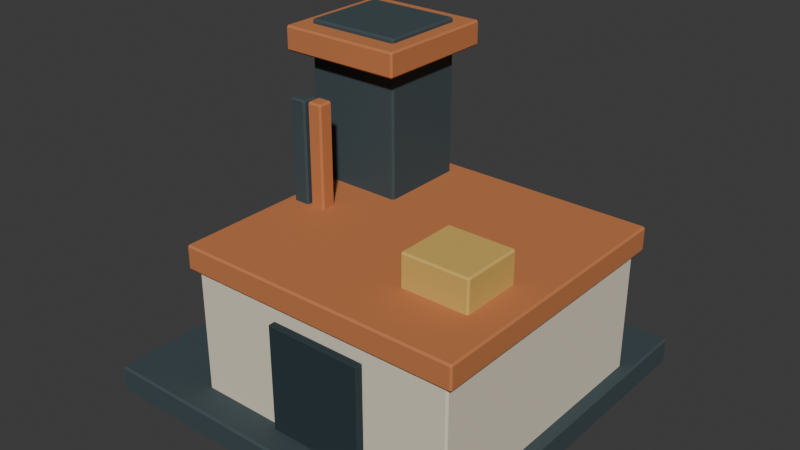# Source: mine.blend  (saved by Blender 4.5.87; exported with 4.5.12 LTS)
import bpy
from mathutils import Matrix  # noqa: F401  (used for matrix-valued properties, if any)

bpy.ops.wm.read_factory_settings(use_empty=True)
scene = bpy.context.scene
scene.name = 'Scene'

# ---- collections
col_collection = bpy.data.collections.new('Collection'); scene.collection.children.link(col_collection)

# ---- materials (node trees are filled in below, after node groups)
mat_world_palette = bpy.data.materials.new('world_palette')

# ---- material node trees
mat_world_palette.use_nodes = True; mat_world_palette.node_tree.nodes.clear()
_N = mat_world_palette.node_tree.nodes; _L = mat_world_palette.node_tree.links
n0 = _N.new('ShaderNodeBsdfPrincipled'); n0.name = 'Principled BSDF'; n0.location = (-200, 100)
n0.inputs[1].default_value = 0.05
n0.inputs[2].default_value = 0.84
n1 = _N.new('ShaderNodeOutputMaterial'); n1.name = 'Material Output'; n1.location = (200, 100)
n2 = _N.new('ShaderNodeVertexColor'); n2.name = 'Color Attribute'; n2.location = (0, 0)
n2.layer_name = 'Color'
_L.new(n0.outputs[0], n1.inputs[0])
_L.new(n2.outputs[0], n0.inputs[0])
n1.is_active_output = True

# ---- world
world_world = bpy.data.worlds.new('World'); scene.world = world_world
world_world.use_nodes = True; world_world.node_tree.nodes.clear()
_N = world_world.node_tree.nodes; _L = world_world.node_tree.links
n0 = _N.new('ShaderNodeOutputWorld'); n0.name = 'World Output'; n0.location = (200, 100)
n1 = _N.new('ShaderNodeBackground'); n1.name = 'Background'; n1.location = (-200, 100)
n1.inputs[0].default_value = (0.05088, 0.05088, 0.05088, 1.0)
_L.new(n1.outputs[0], n0.inputs[0])
n0.is_active_output = True
world_world.color = (0.05088, 0.05088, 0.05088)
world_world.sun_shadow_jitter_overblur = 0.0

# ---- meshes
me_cube = bpy.data.meshes.new('Cube')
me_cube.from_pydata([(-1.902, -1.902, 0.0), (-1.902, -1.92, 0.018), (-1.92, -1.902, 0.018), (-1.902, -1.92, 0.262), (-1.902, -1.902, 0.28), (-1.92, -1.902, 0.262), (-1.902, 1.902, 0.0), (-1.92, 1.902, 0.018), (-1.902, 1.92, 0.018), (-1.902, 1.902, 0.28), (-1.902, 1.92, 0.262), (-1.92, 1.902, 0.262), (1.902, -1.902, 0.0), (1.92, -1.902, 0.018), (1.902, -1.92, 0.018), (1.902, -1.902, 0.28), (1.902, -1.92, 0.262), (1.92, -1.902, 0.262), (1.902, 1.902, 0.0), (1.902, 1.92, 0.018), (1.92, 1.902, 0.018), (1.902, 1.902, 0.28), (1.92, 1.902, 0.262), (1.902, 1.92, 0.262), (-0.982, -1.582, 0.15), (-0.982, -1.6, 0.168), (-1.0, -1.582, 0.168), (-0.982, -1.6, 1.532), (-0.982, -1.582, 1.55), (-1.0, -1.582, 1.532), (-0.982, 1.182, 0.15), (-1.0, 1.182, 0.168), (-0.982, 1.2, 0.168), (-0.982, 1.182, 1.55), (-0.982, 1.2, 1.532), (-1.0, 1.182, 1.532), (1.782, -1.582, 0.15), (1.8, -1.582, 0.168), (1.782, -1.6, 0.168), (1.782, -1.582, 1.55), (1.782, -1.6, 1.532), (1.8, -1.582, 1.532), (1.782, 1.182, 0.15), (1.782, 1.2, 0.168), (1.8, 1.182, 0.168), (1.782, 1.182, 1.55), (1.8, 1.182, 1.532), (1.782, 1.2, 1.532), (-1.057, -1.642, 1.555), (-1.057, -1.66, 1.573), (-1.075, -1.642, 1.573), (-1.057, -1.66, 1.787), (-1.057, -1.642, 1.805), (-1.075, -1.642, 1.787), (-1.057, 1.242, 1.555), (-1.075, 1.242, 1.573), (-1.057, 1.26, 1.573), (-1.057, 1.242, 1.805), (-1.057, 1.26, 1.787), (-1.075, 1.242, 1.787), (1.857, -1.642, 1.555), (1.875, -1.642, 1.573), (1.857, -1.66, 1.573), (1.857, -1.642, 1.805), (1.857, -1.66, 1.787), (1.875, -1.642, 1.787), (1.857, 1.242, 1.555), (1.857, 1.26, 1.573), (1.875, 1.242, 1.573), (1.857, 1.242, 1.805), (1.875, 1.242, 1.787), (1.857, 1.26, 1.787), (-1.232, 0.218, 0.6), (-1.232, 0.2, 0.618), (-1.25, 0.218, 0.618), (-1.232, 0.2, 3.382), (-1.232, 0.218, 3.4), (-1.25, 0.218, 3.382), (-1.232, 1.082, 0.6), (-1.25, 1.082, 0.618), (-1.232, 1.1, 0.618), (-1.232, 1.082, 3.4), (-1.232, 1.1, 3.382), (-1.25, 1.082, 3.382), (-0.268, 0.218, 0.6), (-0.25, 0.218, 0.618), (-0.268, 0.2, 0.618), (-0.268, 0.218, 3.4), (-0.268, 0.2, 3.382), (-0.25, 0.218, 3.382), (-0.268, 1.082, 0.6), (-0.268, 1.1, 0.618), (-0.25, 1.082, 0.618), (-0.268, 1.082, 3.4), (-0.25, 1.082, 3.382), (-0.268, 1.1, 3.382), (-1.382, 0.018, 3.105), (-1.382, 0.0, 3.123), (-1.4, 0.018, 3.123), (-1.382, 0.0, 3.337), (-1.382, 0.018, 3.355), (-1.4, 0.018, 3.337), (-1.382, 1.282, 3.105), (-1.4, 1.282, 3.123), (-1.382, 1.3, 3.123), (-1.382, 1.282, 3.355), (-1.382, 1.3, 3.337), (-1.4, 1.282, 3.337), (-0.118, 0.018, 3.105), (-0.1, 0.018, 3.123), (-0.118, 0.0, 3.123), (-0.118, 0.018, 3.355), (-0.118, 0.0, 3.337), (-0.1, 0.018, 3.337), (-0.118, 1.282, 3.105), (-0.118, 1.3, 3.123), (-0.1, 1.282, 3.123), (-0.118, 1.282, 3.355), (-0.1, 1.282, 3.337), (-0.118, 1.3, 3.337), (-1.107, 0.293, 2.3), (-1.107, 0.275, 2.318), (-1.125, 0.293, 2.318), (-1.107, 0.275, 2.982), (-1.107, 0.293, 3.0), (-1.125, 0.293, 2.982), (-1.107, 1.007, 2.3), (-1.125, 1.007, 2.318), (-1.107, 1.025, 2.318), (-1.107, 1.007, 3.0), (-1.107, 1.025, 2.982), (-1.125, 1.007, 2.982), (-0.393, 0.293, 2.3), (-0.375, 0.293, 2.318), (-0.393, 0.275, 2.318), (-0.393, 0.293, 3.0), (-0.393, 0.275, 2.982), (-0.375, 0.293, 2.982), (-0.393, 1.007, 2.3), (-0.393, 1.025, 2.318), (-0.375, 1.007, 2.318), (-0.393, 1.007, 3.0), (-0.375, 1.007, 2.982), (-0.393, 1.025, 2.982), (-0.04, -1.68, 0.3), (-0.04, -1.69, 0.31), (-0.05, -1.68, 0.31), (-0.04, -1.69, 1.39), (-0.04, -1.68, 1.4), (-0.05, -1.68, 1.39), (-0.04, -1.62, 0.3), (-0.05, -1.62, 0.31), (-0.04, -1.61, 0.31), (-0.04, -1.62, 1.4), (-0.04, -1.61, 1.39), (-0.05, -1.62, 1.39), (0.94, -1.68, 0.3), (0.95, -1.68, 0.31), (0.94, -1.69, 0.31), (0.94, -1.68, 1.4), (0.94, -1.69, 1.39), (0.95, -1.68, 1.39), (0.94, -1.62, 0.3), (0.94, -1.61, 0.31), (0.95, -1.62, 0.31), (0.94, -1.62, 1.4), (0.95, -1.62, 1.39), (0.94, -1.61, 1.39), (0.868, -1.007, 1.76), (0.868, -1.025, 1.778), (0.85, -1.007, 1.778), (0.868, -1.025, 2.122), (0.868, -1.007, 2.14), (0.85, -1.007, 2.122), (0.868, -0.393, 1.76), (0.85, -0.393, 1.778), (0.868, -0.375, 1.778), (0.868, -0.393, 2.14), (0.868, -0.375, 2.122), (0.85, -0.393, 2.122), (1.532, -1.007, 1.76), (1.55, -1.007, 1.778), (1.532, -1.025, 1.778), (1.532, -1.007, 2.14), (1.532, -1.025, 2.122), (1.55, -1.007, 2.122), (1.532, -0.393, 1.76), (1.532, -0.375, 1.778), (1.55, -0.393, 1.778), (1.532, -0.393, 2.14), (1.55, -0.393, 2.122), (1.532, -0.375, 2.122), (-0.972, -0.372, 0.95), (-0.972, -0.39, 0.968), (-0.99, -0.372, 0.968), (-0.972, -0.39, 2.832), (-0.972, -0.372, 2.85), (-0.99, -0.372, 2.832), (-0.972, -0.228, 0.95), (-0.99, -0.228, 0.968), (-0.972, -0.21, 0.968), (-0.972, -0.228, 2.85), (-0.972, -0.21, 2.832), (-0.99, -0.228, 2.832), (-0.828, -0.372, 0.95), (-0.81, -0.372, 0.968), (-0.828, -0.39, 0.968), (-0.828, -0.372, 2.85), (-0.828, -0.39, 2.832), (-0.81, -0.372, 2.832), (-0.828, -0.228, 0.95), (-0.828, -0.21, 0.968), (-0.81, -0.228, 0.968), (-0.828, -0.228, 2.85), (-0.81, -0.228, 2.832), (-0.828, -0.21, 2.832), (-0.762, -0.362, 1.15), (-0.762, -0.38, 1.168), (-0.78, -0.362, 1.168), (-0.762, -0.38, 2.832), (-0.762, -0.362, 2.85), (-0.78, -0.362, 2.832), (-0.762, -0.238, 1.15), (-0.78, -0.238, 1.168), (-0.762, -0.22, 1.168), (-0.762, -0.238, 2.85), (-0.762, -0.22, 2.832), (-0.78, -0.238, 2.832), (-0.638, -0.362, 1.15), (-0.62, -0.362, 1.168), (-0.638, -0.38, 1.168), (-0.638, -0.362, 2.85), (-0.638, -0.38, 2.832), (-0.62, -0.362, 2.832), (-0.638, -0.238, 1.15), (-0.638, -0.22, 1.168), (-0.62, -0.238, 1.168), (-0.638, -0.238, 2.85), (-0.62, -0.238, 2.832), (-0.638, -0.22, 2.832)], [], [(0, 1, 2), (3, 4, 5), (6, 7, 8), (9, 10, 11), (12, 13, 14), (15, 16, 17), (18, 19, 20), (21, 22, 23), (6, 0, 2, 7), (1, 3, 5, 2), (4, 9, 11, 5), (10, 8, 7, 11), (18, 6, 8, 19), (9, 21, 23, 10), (22, 20, 19, 23), (12, 18, 20, 13), (21, 15, 17, 22), (16, 14, 13, 17), (0, 12, 14, 1), (15, 4, 3, 16), (6, 18, 12, 0), (2, 5, 11, 7), (14, 16, 3, 1), (21, 9, 4, 15), (8, 10, 23, 19), (20, 22, 17, 13), (24, 25, 26), (27, 28, 29), (30, 31, 32), (33, 34, 35), (36, 37, 38), (39, 40, 41), (42, 43, 44), (45, 46, 47), (30, 24, 26, 31), (25, 27, 29, 26), (28, 33, 35, 29), (34, 32, 31, 35), (42, 30, 32, 43), (33, 45, 47, 34), (46, 44, 43, 47), (36, 42, 44, 37), (45, 39, 41, 46), (40, 38, 37, 41), (24, 36, 38, 25), (39, 28, 27, 40), (30, 42, 36, 24), (26, 29, 35, 31), (38, 40, 27, 25), (45, 33, 28, 39), (32, 34, 47, 43), (44, 46, 41, 37), (48, 49, 50), (51, 52, 53), (54, 55, 56), (57, 58, 59), (60, 61, 62), (63, 64, 65), (66, 67, 68), (69, 70, 71), (54, 48, 50, 55), (49, 51, 53, 50), (52, 57, 59, 53), (58, 56, 55, 59), (66, 54, 56, 67), (57, 69, 71, 58), (70, 68, 67, 71), (60, 66, 68, 61), (69, 63, 65, 70), (64, 62, 61, 65), (48, 60, 62, 49), (63, 52, 51, 64), (54, 66, 60, 48), (50, 53, 59, 55), (62, 64, 51, 49), (69, 57, 52, 63), (56, 58, 71, 67), (68, 70, 65, 61), (72, 73, 74), (75, 76, 77), (78, 79, 80), (81, 82, 83), (84, 85, 86), (87, 88, 89), (90, 91, 92), (93, 94, 95), (78, 72, 74, 79), (73, 75, 77, 74), (76, 81, 83, 77), (82, 80, 79, 83), (90, 78, 80, 91), (81, 93, 95, 82), (94, 92, 91, 95), (84, 90, 92, 85), (93, 87, 89, 94), (88, 86, 85, 89), (72, 84, 86, 73), (87, 76, 75, 88), (78, 90, 84, 72), (74, 77, 83, 79), (86, 88, 75, 73), (93, 81, 76, 87), (80, 82, 95, 91), (92, 94, 89, 85), (96, 97, 98), (99, 100, 101), (102, 103, 104), (105, 106, 107), (108, 109, 110), (111, 112, 113), (114, 115, 116), (117, 118, 119), (102, 96, 98, 103), (97, 99, 101, 98), (100, 105, 107, 101), (106, 104, 103, 107), (114, 102, 104, 115), (105, 117, 119, 106), (118, 116, 115, 119), (108, 114, 116, 109), (117, 111, 113, 118), (112, 110, 109, 113), (96, 108, 110, 97), (111, 100, 99, 112), (102, 114, 108, 96), (98, 101, 107, 103), (110, 112, 99, 97), (117, 105, 100, 111), (104, 106, 119, 115), (116, 118, 113, 109), (120, 121, 122), (123, 124, 125), (126, 127, 128), (129, 130, 131), (132, 133, 134), (135, 136, 137), (138, 139, 140), (141, 142, 143), (126, 120, 122, 127), (121, 123, 125, 122), (124, 129, 131, 125), (130, 128, 127, 131), (138, 126, 128, 139), (129, 141, 143, 130), (142, 140, 139, 143), (132, 138, 140, 133), (141, 135, 137, 142), (136, 134, 133, 137), (120, 132, 134, 121), (135, 124, 123, 136), (126, 138, 132, 120), (122, 125, 131, 127), (134, 136, 123, 121), (141, 129, 124, 135), (128, 130, 143, 139), (140, 142, 137, 133), (144, 145, 146), (147, 148, 149), (150, 151, 152), (153, 154, 155), (156, 157, 158), (159, 160, 161), (162, 163, 164), (165, 166, 167), (150, 144, 146, 151), (145, 147, 149, 146), (148, 153, 155, 149), (154, 152, 151, 155), (162, 150, 152, 163), (153, 165, 167, 154), (166, 164, 163, 167), (156, 162, 164, 157), (165, 159, 161, 166), (160, 158, 157, 161), (144, 156, 158, 145), (159, 148, 147, 160), (150, 162, 156, 144), (146, 149, 155, 151), (158, 160, 147, 145), (165, 153, 148, 159), (152, 154, 167, 163), (164, 166, 161, 157), (168, 169, 170), (171, 172, 173), (174, 175, 176), (177, 178, 179), (180, 181, 182), (183, 184, 185), (186, 187, 188), (189, 190, 191), (174, 168, 170, 175), (169, 171, 173, 170), (172, 177, 179, 173), (178, 176, 175, 179), (186, 174, 176, 187), (177, 189, 191, 178), (190, 188, 187, 191), (180, 186, 188, 181), (189, 183, 185, 190), (184, 182, 181, 185), (168, 180, 182, 169), (183, 172, 171, 184), (174, 186, 180, 168), (170, 173, 179, 175), (182, 184, 171, 169), (189, 177, 172, 183), (176, 178, 191, 187), (188, 190, 185, 181), (192, 193, 194), (195, 196, 197), (198, 199, 200), (201, 202, 203), (204, 205, 206), (207, 208, 209), (210, 211, 212), (213, 214, 215), (198, 192, 194, 199), (193, 195, 197, 194), (196, 201, 203, 197), (202, 200, 199, 203), (210, 198, 200, 211), (201, 213, 215, 202), (214, 212, 211, 215), (204, 210, 212, 205), (213, 207, 209, 214), (208, 206, 205, 209), (192, 204, 206, 193), (207, 196, 195, 208), (198, 210, 204, 192), (194, 197, 203, 199), (206, 208, 195, 193), (213, 201, 196, 207), (200, 202, 215, 211), (212, 214, 209, 205), (216, 217, 218), (219, 220, 221), (222, 223, 224), (225, 226, 227), (228, 229, 230), (231, 232, 233), (234, 235, 236), (237, 238, 239), (222, 216, 218, 223), (217, 219, 221, 218), (220, 225, 227, 221), (226, 224, 223, 227), (234, 222, 224, 235), (225, 237, 239, 226), (238, 236, 235, 239), (228, 234, 236, 229), (237, 231, 233, 238), (232, 230, 229, 233), (216, 228, 230, 217), (231, 220, 219, 232), (222, 234, 228, 216), (218, 221, 227, 223), (230, 232, 219, 217), (237, 225, 220, 231), (224, 226, 239, 235), (236, 238, 233, 229)])
_uv = me_cube.uv_layers.new(name='UVMap')
_uv.uv.foreach_set('vector', [0.1262, 0.7488, 0.1262, 0.75, 0.125, 0.7488, 0.6089, 0.0, 0.625, 0.001172, 0.6089, 0.001172, 0.1262, 0.5012, 0.125, 0.5012, 0.1262, 0.5, 0.625, 0.25, 0.6089, 0.2512, 0.6089, 0.2488, 0.3738, 0.7488, 0.3911, 0.7488, 0.3894, 0.7511, 0.6262, 0.7488, 0.6089, 0.7512, 0.6089, 0.7488, 0.3738, 0.5012, 0.3894, 0.4989, 0.3911, 0.5012, 0.6262, 0.5012, 0.6089, 0.5012, 0.6089, 0.4988, 0.1262, 0.5012, 0.1262, 0.7488, 0.125, 0.7488, 0.125, 0.5012, 0.3911, 0.0, 0.6089, 0.0, 0.6089, 0.001172, 0.3911, 0.001172, 0.625, 0.001172, 0.625, 0.25, 0.6089, 0.2488, 0.6089, 0.001172, 0.6089, 0.2512, 0.3911, 0.2512, 0.3911, 0.2488, 0.6089, 0.2488, 0.3738, 0.5012, 0.1262, 0.5012, 0.1262, 0.5, 0.3894, 0.4989, 0.625, 0.25, 0.6262, 0.5012, 0.6089, 0.4988, 0.6089, 0.2512, 0.6089, 0.5012, 0.3911, 0.5012, 0.3894, 0.4989, 0.6089, 0.4988, 0.3738, 0.7488, 0.3738, 0.5012, 0.3911, 0.5012, 0.3911, 0.7488, 0.6262, 0.5012, 0.6262, 0.7488, 0.6089, 0.7488, 0.6089, 0.5012, 0.6089, 0.7512, 0.3894, 0.7511, 0.3911, 0.7488, 0.6089, 0.7488, 0.1262, 0.7488, 0.3738, 0.7488, 0.3894, 0.7511, 0.1262, 0.75, 0.6262, 0.7488, 0.625, 0.9988, 0.6089, 0.9988, 0.6089, 0.7512, 0.1262, 0.5012, 0.3738, 0.5012, 0.3738, 0.7488, 0.1262, 0.7488, 0.3911, 0.001172, 0.6089, 0.001172, 0.6089, 0.2488, 0.3911, 0.2488, 0.3894, 0.7511, 0.6089, 0.7512, 0.6089, 0.9988, 0.3911, 0.9988, 0.6262, 0.5012, 0.8738, 0.5012, 0.8738, 0.7488, 0.6262, 0.7488, 0.3911, 0.2512, 0.6089, 0.2512, 0.6089, 0.4988, 0.3894, 0.4989, 0.3911, 0.5012, 0.6089, 0.5012, 0.6089, 0.7488, 0.3911, 0.7488, 0.1266, 0.7484, 0.1266, 0.75, 0.125, 0.7484, 0.6218, 0.0, 0.625, 0.001607, 0.6218, 0.001607, 0.1266, 0.5016, 0.125, 0.5016, 0.1266, 0.5, 0.625, 0.25, 0.6218, 0.2516, 0.6218, 0.2484, 0.3734, 0.7484, 0.3782, 0.7484, 0.3781, 0.7516, 0.6266, 0.7484, 0.6218, 0.7516, 0.6218, 0.7484, 0.3734, 0.5016, 0.3781, 0.4984, 0.3782, 0.5016, 0.6266, 0.5016, 0.6218, 0.5016, 0.6218, 0.4984, 0.1266, 0.5016, 0.1266, 0.7484, 0.125, 0.7484, 0.125, 0.5016, 0.3782, 0.0, 0.6218, 0.0, 0.6218, 0.001607, 0.3782, 0.001607, 0.625, 0.001607, 0.625, 0.25, 0.6218, 0.2484, 0.6218, 0.001607, 0.6218, 0.2516, 0.3782, 0.2516, 0.3782, 0.2484, 0.6218, 0.2484, 0.3734, 0.5016, 0.1266, 0.5016, 0.1266, 0.5, 0.3781, 0.4984, 0.625, 0.25, 0.6266, 0.5016, 0.6218, 0.4984, 0.6218, 0.2516, 0.6218, 0.5016, 0.3782, 0.5016, 0.3781, 0.4984, 0.6218, 0.4984, 0.3734, 0.7484, 0.3734, 0.5016, 0.3782, 0.5016, 0.3782, 0.7484, 0.6266, 0.5016, 0.6266, 0.7484, 0.6218, 0.7484, 0.6218, 0.5016, 0.6218, 0.7516, 0.3781, 0.7516, 0.3782, 0.7484, 0.6218, 0.7484, 0.1266, 0.7484, 0.3734, 0.7484, 0.3781, 0.7516, 0.1266, 0.75, 0.6266, 0.7484, 0.625, 0.9984, 0.6218, 0.9984, 0.6218, 0.7516, 0.1266, 0.5016, 0.3734, 0.5016, 0.3734, 0.7484, 0.1266, 0.7484, 0.3782, 0.001607, 0.6218, 0.001607, 0.6218, 0.2484, 0.3782, 0.2484, 0.3781, 0.7516, 0.6218, 0.7516, 0.6218, 0.9984, 0.3782, 0.9984, 0.6266, 0.5016, 0.8734, 0.5016, 0.8734, 0.7484, 0.6266, 0.7484, 0.3782, 0.2516, 0.6218, 0.2516, 0.6218, 0.4984, 0.3781, 0.4984, 0.3782, 0.5016, 0.6218, 0.5016, 0.6218, 0.7484, 0.3782, 0.7484, 0.1265, 0.7485, 0.1265, 0.75, 0.125, 0.7485, 0.607, 0.0, 0.625, 0.001541, 0.607, 0.001541, 0.1265, 0.5015, 0.125, 0.5015, 0.1265, 0.5, 0.625, 0.25, 0.607, 0.2515, 0.607, 0.2485, 0.3735, 0.7485, 0.393, 0.7485, 0.3909, 0.7514, 0.6265, 0.7485, 0.607, 0.7515, 0.607, 0.7485, 0.3735, 0.5015, 0.3909, 0.4986, 0.393, 0.5015, 0.6265, 0.5015, 0.607, 0.5015, 0.607, 0.4985, 0.1265, 0.5015, 0.1265, 0.7485, 0.125, 0.7485, 0.125, 0.5015, 0.393, 0.0, 0.607, 0.0, 0.607, 0.001541, 0.393, 0.001541, 0.625, 0.001541, 0.625, 0.25, 0.607, 0.2485, 0.607, 0.001541, 0.607, 0.2515, 0.393, 0.2515, 0.393, 0.2485, 0.607, 0.2485, 0.3735, 0.5015, 0.1265, 0.5015, 0.1265, 0.5, 0.3909, 0.4986, 0.625, 0.25, 0.6265, 0.5015, 0.607, 0.4985, 0.607, 0.2515, 0.607, 0.5015, 0.393, 0.5015, 0.3909, 0.4986, 0.607, 0.4985, 0.3735, 0.7485, 0.3735, 0.5015, 0.393, 0.5015, 0.393, 0.7485, 0.6265, 0.5015, 0.6265, 0.7485, 0.607, 0.7485, 0.607, 0.5015, 0.607, 0.7515, 0.3909, 0.7514, 0.393, 0.7485, 0.607, 0.7485, 0.1265, 0.7485, 0.3735, 0.7485, 0.3909, 0.7514, 0.1265, 0.75, 0.6265, 0.7485, 0.625, 0.9985, 0.607, 0.9985, 0.607, 0.7515, 0.1265, 0.5015, 0.3735, 0.5015, 0.3735, 0.7485, 0.1265, 0.7485, 0.393, 0.001541, 0.607, 0.001541, 0.607, 0.2485, 0.393, 0.2485, 0.3909, 0.7514, 0.607, 0.7515, 0.607, 0.9985, 0.393, 0.9985, 0.6265, 0.5015, 0.8735, 0.5015, 0.8735, 0.7485, 0.6265, 0.7485, 0.393, 0.2515, 0.607, 0.2515, 0.607, 0.4985, 0.3909, 0.4986, 0.393, 0.5015, 0.607, 0.5015, 0.607, 0.7485, 0.393, 0.7485, 0.1295, 0.745, 0.1295, 0.75, 0.125, 0.745, 0.6234, 0.0, 0.625, 0.005, 0.6234, 0.005, 0.1295, 0.505, 0.125, 0.505, 0.1295, 0.5, 0.625, 0.25, 0.6234, 0.2545, 0.6234, 0.245, 0.3705, 0.745, 0.3766, 0.745, 0.3766, 0.7545, 0.6294, 0.7453, 0.6234, 0.7545, 0.6234, 0.745, 0.3705, 0.505, 0.3766, 0.4955, 0.3766, 0.505, 0.6294, 0.5047, 0.6234, 0.505, 0.6234, 0.4955, 0.1295, 0.505, 0.1295, 0.745, 0.125, 0.745, 0.125, 0.505, 0.3766, 0.0, 0.6234, 0.0, 0.6234, 0.005, 0.3766, 0.005, 0.625, 0.005, 0.625, 0.25, 0.6234, 0.245, 0.6234, 0.005, 0.6234, 0.2545, 0.3766, 0.2545, 0.3766, 0.245, 0.6234, 0.245, 0.3705, 0.505, 0.1295, 0.505, 0.1295, 0.5, 0.3766, 0.4955, 0.625, 0.25, 0.6294, 0.5047, 0.6234, 0.4955, 0.6234, 0.2545, 0.6234, 0.505, 0.3766, 0.505, 0.3766, 0.4955, 0.6234, 0.4955, 0.3705, 0.745, 0.3705, 0.505, 0.3766, 0.505, 0.3766, 0.745, 0.6294, 0.5047, 0.6294, 0.7453, 0.6234, 0.745, 0.6234, 0.505, 0.6234, 0.7545, 0.3766, 0.7545, 0.3766, 0.745, 0.6234, 0.745, 0.1295, 0.745, 0.3705, 0.745, 0.3766, 0.7545, 0.1295, 0.75, 0.6294, 0.7453, 0.625, 0.9955, 0.6234, 0.9955, 0.6234, 0.7545, 0.1295, 0.505, 0.3705, 0.505, 0.3705, 0.745, 0.1295, 0.745, 0.3766, 0.005, 0.6234, 0.005, 0.6234, 0.245, 0.3766, 0.245, 0.3766, 0.7545, 0.6234, 0.7545, 0.6234, 0.9955, 0.3766, 0.9955, 0.6294, 0.5047, 0.8705, 0.505, 0.8705, 0.745, 0.6294, 0.7453, 0.3766, 0.2545, 0.6234, 0.2545, 0.6234, 0.4955, 0.3766, 0.4955, 0.3766, 0.505, 0.6234, 0.505, 0.6234, 0.745, 0.3766, 0.745, 0.1285, 0.7465, 0.1285, 0.75, 0.125, 0.7465, 0.607, 0.0, 0.625, 0.003462, 0.607, 0.003462, 0.1285, 0.5035, 0.125, 0.5035, 0.1285, 0.5, 0.625, 0.25, 0.607, 0.2535, 0.607, 0.2465, 0.3715, 0.7465, 0.393, 0.7465, 0.3907, 0.7531, 0.6284, 0.7467, 0.607, 0.7535, 0.607, 0.7465, 0.3715, 0.5035, 0.3907, 0.4969, 0.393, 0.5035, 0.6284, 0.5033, 0.607, 0.5035, 0.607, 0.4965, 0.1285, 0.5035, 0.1285, 0.7465, 0.125, 0.7465, 0.125, 0.5035, 0.393, 0.0, 0.607, 0.0, 0.607, 0.003462, 0.393, 0.003462, 0.625, 0.003462, 0.625, 0.25, 0.607, 0.2465, 0.607, 0.003462, 0.607, 0.2535, 0.393, 0.2535, 0.393, 0.2465, 0.607, 0.2465, 0.3715, 0.5035, 0.1285, 0.5035, 0.1285, 0.5, 0.3907, 0.4969, 0.625, 0.25, 0.6284, 0.5033, 0.607, 0.4965, 0.607, 0.2535, 0.607, 0.5035, 0.393, 0.5035, 0.3907, 0.4969, 0.607, 0.4965, 0.3715, 0.7465, 0.3715, 0.5035, 0.393, 0.5035, 0.393, 0.7465, 0.6284, 0.5033, 0.6284, 0.7467, 0.607, 0.7465, 0.607, 0.5035, 0.607, 0.7535, 0.3907, 0.7531, 0.393, 0.7465, 0.607, 0.7465, 0.1285, 0.7465, 0.3715, 0.7465, 0.3907, 0.7531, 0.1285, 0.75, 0.6284, 0.7467, 0.625, 0.9965, 0.607, 0.9965, 0.607, 0.7535, 0.1285, 0.5035, 0.3715, 0.5035, 0.3715, 0.7465, 0.1285, 0.7465, 0.393, 0.003462, 0.607, 0.003462, 0.607, 0.2465, 0.393, 0.2465, 0.3907, 0.7531, 0.607, 0.7535, 0.607, 0.9965, 0.393, 0.9965, 0.6284, 0.5033, 0.8715, 0.5035, 0.8715, 0.7465, 0.6284, 0.7467, 0.393, 0.2535, 0.607, 0.2535, 0.607, 0.4965, 0.3907, 0.4969, 0.393, 0.5035, 0.607, 0.5035, 0.607, 0.7465, 0.393, 0.7465, 0.131, 0.744, 0.131, 0.75, 0.125, 0.744, 0.6186, 0.0, 0.625, 0.006, 0.6186, 0.006, 0.131, 0.506, 0.125, 0.506, 0.131, 0.5, 0.625, 0.25, 0.6186, 0.256, 0.6186, 0.244, 0.369, 0.744, 0.3814, 0.744, 0.381, 0.7558, 0.6308, 0.7444, 0.6186, 0.756, 0.6186, 0.744, 0.369, 0.506, 0.381, 0.4942, 0.3814, 0.506, 0.6308, 0.5056, 0.6186, 0.506, 0.6186, 0.494, 0.131, 0.506, 0.131, 0.744, 0.125, 0.744, 0.125, 0.506, 0.3814, 0.0, 0.6186, 0.0, 0.6186, 0.006, 0.3814, 0.006, 0.625, 0.006, 0.625, 0.25, 0.6186, 0.244, 0.6186, 0.006, 0.6186, 0.256, 0.3814, 0.256, 0.3814, 0.244, 0.6186, 0.244, 0.369, 0.506, 0.131, 0.506, 0.131, 0.5, 0.381, 0.4942, 0.625, 0.25, 0.6308, 0.5056, 0.6186, 0.494, 0.6186, 0.256, 0.6186, 0.506, 0.3814, 0.506, 0.381, 0.4942, 0.6186, 0.494, 0.369, 0.744, 0.369, 0.506, 0.3814, 0.506, 0.3814, 0.744, 0.6308, 0.5056, 0.6308, 0.7444, 0.6186, 0.744, 0.6186, 0.506, 0.6186, 0.756, 0.381, 0.7558, 0.3814, 0.744, 0.6186, 0.744, 0.131, 0.744, 0.369, 0.744, 0.381, 0.7558, 0.131, 0.75, 0.6308, 0.7444, 0.625, 0.994, 0.6186, 0.994, 0.6186, 0.756, 0.131, 0.506, 0.369, 0.506, 0.369, 0.744, 0.131, 0.744, 0.3814, 0.006, 0.6186, 0.006, 0.6186, 0.244, 0.3814, 0.244, 0.381, 0.7558, 0.6186, 0.756, 0.6186, 0.994, 0.3814, 0.994, 0.6308, 0.5056, 0.869, 0.506, 0.869, 0.744, 0.6308, 0.7444, 0.3814, 0.256, 0.6186, 0.256, 0.6186, 0.494, 0.381, 0.4942, 0.3814, 0.506, 0.6186, 0.506, 0.6186, 0.744, 0.3814, 0.744, 0.1275, 0.7188, 0.1275, 0.75, 0.125, 0.7188, 0.6227, 0.9975, 0.625, 0.9975, 0.6227, 1.0, 0.1275, 0.5312, 0.125, 0.5312, 0.1275, 0.5, 0.625, 0.2506, 0.6227, 0.2525, 0.6227, 0.2188, 0.3725, 0.7188, 0.3773, 0.7188, 0.3772, 0.7525, 0.627, 0.7251, 0.6227, 0.7525, 0.6227, 0.7188, 0.3725, 0.5313, 0.3772, 0.4975, 0.3773, 0.5312, 0.627, 0.5249, 0.6227, 0.5312, 0.6227, 0.4975, 0.1275, 0.5312, 0.1275, 0.7188, 0.125, 0.7188, 0.125, 0.5312, 0.3773, 0.0, 0.6227, 0.0, 0.6227, 0.03125, 0.3773, 0.03125, 0.625, 0.03125, 0.625, 0.2506, 0.6227, 0.2188, 0.6227, 0.03125, 0.6227, 0.2525, 0.3773, 0.2525, 0.3773, 0.2188, 0.6227, 0.2188, 0.3725, 0.5313, 0.1275, 0.5312, 0.1275, 0.5, 0.3772, 0.4975, 0.625, 0.2506, 0.627, 0.5249, 0.6227, 0.4975, 0.6227, 0.2525, 0.6227, 0.5312, 0.3773, 0.5312, 0.3772, 0.4975, 0.6227, 0.4975, 0.3725, 0.7188, 0.3725, 0.5313, 0.3773, 0.5312, 0.3773, 0.7188, 0.627, 0.5249, 0.627, 0.7251, 0.6227, 0.7188, 0.6227, 0.5312, 0.6227, 0.7525, 0.3772, 0.7525, 0.3773, 0.7188, 0.6227, 0.7188, 0.1275, 0.7188, 0.3725, 0.7188, 0.3772, 0.7525, 0.1275, 0.75, 0.627, 0.7251, 0.625, 0.9975, 0.6227, 0.9975, 0.6227, 0.7525, 0.1275, 0.5312, 0.3725, 0.5313, 0.3725, 0.7188, 0.1275, 0.7188, 0.3773, 0.03125, 0.6227, 0.03125, 0.6227, 0.2188, 0.3773, 0.2188, 0.3772, 0.7525, 0.6227, 0.7525, 0.6227, 0.9975, 0.3773, 0.9975, 0.627, 0.5249, 0.8725, 0.5313, 0.8725, 0.7187, 0.627, 0.7251, 0.3773, 0.2525, 0.6227, 0.2525, 0.6227, 0.4975, 0.3772, 0.4975, 0.3773, 0.5312, 0.6227, 0.5312, 0.6227, 0.7188, 0.3773, 0.7188, 0.1314, 0.7431, 0.1314, 0.75, 0.125, 0.7431, 0.6132, 0.0, 0.625, 0.006923, 0.6132, 0.006923, 0.1314, 0.5069, 0.125, 0.5069, 0.1314, 0.5, 0.625, 0.25, 0.6132, 0.2564, 0.6132, 0.2431, 0.3686, 0.7431, 0.3868, 0.7431, 0.3856, 0.756, 0.6312, 0.7436, 0.6132, 0.7564, 0.6132, 0.7431, 0.3686, 0.5069, 0.3856, 0.494, 0.3868, 0.5069, 0.6312, 0.5064, 0.6132, 0.5069, 0.6132, 0.4936, 0.1314, 0.5069, 0.1314, 0.7431, 0.125, 0.7431, 0.125, 0.5069, 0.3868, 0.0, 0.6132, 0.0, 0.6132, 0.006923, 0.3868, 0.006923, 0.625, 0.006923, 0.625, 0.25, 0.6132, 0.2431, 0.6132, 0.006923, 0.6132, 0.2564, 0.3868, 0.2564, 0.3868, 0.2431, 0.6132, 0.2431, 0.3686, 0.5069, 0.1314, 0.5069, 0.1314, 0.5, 0.3856, 0.494, 0.625, 0.25, 0.6312, 0.5064, 0.6132, 0.4936, 0.6132, 0.2564, 0.6132, 0.5069, 0.3868, 0.5069, 0.3856, 0.494, 0.6132, 0.4936, 0.3686, 0.7431, 0.3686, 0.5069, 0.3868, 0.5069, 0.3868, 0.7431, 0.6312, 0.5064, 0.6312, 0.7436, 0.6132, 0.7431, 0.6132, 0.5069, 0.6132, 0.7564, 0.3856, 0.756, 0.3868, 0.7431, 0.6132, 0.7431, 0.1314, 0.7431, 0.3686, 0.7431, 0.3856, 0.756, 0.1314, 0.75, 0.6312, 0.7436, 0.625, 0.9936, 0.6132, 0.9936, 0.6132, 0.7564, 0.1314, 0.5069, 0.3686, 0.5069, 0.3686, 0.7431, 0.1314, 0.7431, 0.3868, 0.006923, 0.6132, 0.006923, 0.6132, 0.2431, 0.3868, 0.2431, 0.3856, 0.756, 0.6132, 0.7564, 0.6132, 0.9936, 0.3868, 0.9936, 0.6312, 0.5064, 0.8686, 0.5069, 0.8686, 0.7431, 0.6312, 0.7436, 0.3868, 0.2564, 0.6132, 0.2564, 0.6132, 0.4936, 0.3856, 0.494, 0.3868, 0.5069, 0.6132, 0.5069, 0.6132, 0.7431, 0.3868, 0.7431, 0.15, 0.725, 0.15, 0.75, 0.125, 0.725, 0.6226, 0.0, 0.625, 0.025, 0.6226, 0.025, 0.15, 0.525, 0.125, 0.525, 0.15, 0.5, 0.625, 0.2491, 0.6226, 0.275, 0.6226, 0.225, 0.35, 0.725, 0.3774, 0.725, 0.377, 0.7747, 0.6465, 0.732, 0.6226, 0.775, 0.6226, 0.725, 0.35, 0.525, 0.377, 0.4753, 0.3774, 0.525, 0.6465, 0.518, 0.6226, 0.525, 0.6226, 0.475, 0.15, 0.525, 0.15, 0.725, 0.125, 0.725, 0.125, 0.525, 0.3774, 0.0, 0.6226, 0.0, 0.6226, 0.025, 0.3774, 0.025, 0.625, 0.025, 0.625, 0.2491, 0.6226, 0.225, 0.6226, 0.025, 0.6226, 0.275, 0.3774, 0.275, 0.3774, 0.225, 0.6226, 0.225, 0.35, 0.525, 0.15, 0.525, 0.15, 0.5, 0.377, 0.4753, 0.625, 0.2491, 0.6465, 0.518, 0.6226, 0.475, 0.6226, 0.275, 0.6226, 0.525, 0.3774, 0.525, 0.377, 0.4753, 0.6226, 0.475, 0.35, 0.725, 0.35, 0.525, 0.3774, 0.525, 0.3774, 0.725, 0.6465, 0.518, 0.6465, 0.732, 0.6226, 0.725, 0.6226, 0.525, 0.6226, 0.775, 0.377, 0.7747, 0.3774, 0.725, 0.6226, 0.725, 0.15, 0.725, 0.35, 0.725, 0.377, 0.7747, 0.15, 0.75, 0.6465, 0.732, 0.625, 0.975, 0.6226, 0.975, 0.6226, 0.775, 0.15, 0.525, 0.35, 0.525, 0.35, 0.725, 0.15, 0.725, 0.3774, 0.025, 0.6226, 0.025, 0.6226, 0.225, 0.3774, 0.225, 0.377, 0.7747, 0.6226, 0.775, 0.6226, 0.975, 0.3774, 0.975, 0.6465, 0.518, 0.85, 0.525, 0.85, 0.725, 0.6465, 0.732, 0.3774, 0.275, 0.6226, 0.275, 0.6226, 0.475, 0.377, 0.4753, 0.3774, 0.525, 0.6226, 0.525, 0.6226, 0.725, 0.3774, 0.725, 0.1531, 0.7219, 0.1531, 0.75, 0.125, 0.7219, 0.6224, 0.0, 0.625, 0.02813, 0.6224, 0.02812, 0.1531, 0.5281, 0.125, 0.5281, 0.1531, 0.5, 0.625, 0.2488, 0.6224, 0.2781, 0.6224, 0.2219, 0.3469, 0.7219, 0.3776, 0.7219, 0.3772, 0.7777, 0.6487, 0.7307, 0.6224, 0.7781, 0.6224, 0.7219, 0.3469, 0.5281, 0.3772, 0.4723, 0.3776, 0.5281, 0.6487, 0.5193, 0.6224, 0.5281, 0.6224, 0.4719, 0.1531, 0.5281, 0.1531, 0.7219, 0.125, 0.7219, 0.125, 0.5281, 0.3776, 0.0, 0.6224, 0.0, 0.6224, 0.02812, 0.3776, 0.02812, 0.625, 0.02813, 0.625, 0.2488, 0.6224, 0.2219, 0.6224, 0.02812, 0.6224, 0.2781, 0.3776, 0.2781, 0.3776, 0.2219, 0.6224, 0.2219, 0.3469, 0.5281, 0.1531, 0.5281, 0.1531, 0.5, 0.3772, 0.4723, 0.625, 0.2488, 0.6487, 0.5193, 0.6224, 0.4719, 0.6224, 0.2781, 0.6224, 0.5281, 0.3776, 0.5281, 0.3772, 0.4723, 0.6224, 0.4719, 0.3469, 0.7219, 0.3469, 0.5281, 0.3776, 0.5281, 0.3776, 0.7219, 0.6487, 0.5193, 0.6487, 0.7307, 0.6224, 0.7219, 0.6224, 0.5281, 0.6224, 0.7781, 0.3772, 0.7777, 0.3776, 0.7219, 0.6224, 0.7219, 0.1531, 0.7219, 0.3469, 0.7219, 0.3772, 0.7777, 0.1531, 0.75, 0.6487, 0.7307, 0.625, 0.9719, 0.6224, 0.9719, 0.6224, 0.7781, 0.1531, 0.5281, 0.3469, 0.5281, 0.3469, 0.7219, 0.1531, 0.7219, 0.3776, 0.02812, 0.6224, 0.02812, 0.6224, 0.2219, 0.3776, 0.2219, 0.3772, 0.7777, 0.6224, 0.7781, 0.6224, 0.9719, 0.3776, 0.9719, 0.6487, 0.5193, 0.8469, 0.5281, 0.8469, 0.7219, 0.6487, 0.7307, 0.3776, 0.2781, 0.6224, 0.2781, 0.6224, 0.4719, 0.3772, 0.4723, 0.3776, 0.5281, 0.6224, 0.5281, 0.6224, 0.7219, 0.3776, 0.7219])
_ca = me_cube.color_attributes.new('Color', 'FLOAT_COLOR', 'CORNER')
_ca.data.foreach_set('color', [0.04667, 0.07036, 0.08022, 1.0, 0.04667, 0.07036, 0.08022, 1.0, 0.04667, 0.07036, 0.08022, 1.0, 0.04667, 0.07036, 0.08022, 1.0, 0.04667, 0.07036, 0.08022, 1.0, 0.04667, 0.07036, 0.08022, 1.0, 0.04667, 0.07036, 0.08022, 1.0, 0.04667, 0.07036, 0.08022, 1.0, 0.04667, 0.07036, 0.08022, 1.0, 0.04667, 0.07036, 0.08022, 1.0, 0.04667, 0.07036, 0.08022, 1.0, 0.04667, 0.07036, 0.08022, 1.0, 0.04667, 0.07036, 0.08022, 1.0, 0.04667, 0.07036, 0.08022, 1.0, 0.04667, 0.07036, 0.08022, 1.0, 0.04667, 0.07036, 0.08022, 1.0, 0.04667, 0.07036, 0.08022, 1.0, 0.04667, 0.07036, 0.08022, 1.0, 0.04667, 0.07036, 0.08022, 1.0, 0.04667, 0.07036, 0.08022, 1.0, 0.04667, 0.07036, 0.08022, 1.0, 0.04667, 0.07036, 0.08022, 1.0, 0.04667, 0.07036, 0.08022, 1.0, 0.04667, 0.07036, 0.08022, 1.0, 0.04667, 0.07036, 0.08022, 1.0, 0.04667, 0.07036, 0.08022, 1.0, 0.04667, 0.07036, 0.08022, 1.0, 0.04667, 0.07036, 0.08022, 1.0, 0.04667, 0.07036, 0.08022, 1.0, 0.04667, 0.07036, 0.08022, 1.0, 0.04667, 0.07036, 0.08022, 1.0, 0.04667, 0.07036, 0.08022, 1.0, 0.04667, 0.07036, 0.08022, 1.0, 0.04667, 0.07036, 0.08022, 1.0, 0.04667, 0.07036, 0.08022, 1.0, 0.04667, 0.07036, 0.08022, 1.0, 0.04667, 0.07036, 0.08022, 1.0, 0.04667, 0.07036, 0.08022, 1.0, 0.04667, 0.07036, 0.08022, 1.0, 0.04667, 0.07036, 0.08022, 1.0, 0.04667, 0.07036, 0.08022, 1.0, 0.04667, 0.07036, 0.08022, 1.0, 0.04667, 0.07036, 0.08022, 1.0, 0.04667, 0.07036, 0.08022, 1.0, 0.04667, 0.07036, 0.08022, 1.0, 0.04667, 0.07036, 0.08022, 1.0, 0.04667, 0.07036, 0.08022, 1.0, 0.04667, 0.07036, 0.08022, 1.0, 0.04667, 0.07036, 0.08022, 1.0, 0.04667, 0.07036, 0.08022, 1.0, 0.04667, 0.07036, 0.08022, 1.0, 0.04667, 0.07036, 0.08022, 1.0, 0.04667, 0.07036, 0.08022, 1.0, 0.04667, 0.07036, 0.08022, 1.0, 0.04667, 0.07036, 0.08022, 1.0, 0.04667, 0.07036, 0.08022, 1.0, 0.04667, 0.07036, 0.08022, 1.0, 0.04667, 0.07036, 0.08022, 1.0, 0.04667, 0.07036, 0.08022, 1.0, 0.04667, 0.07036, 0.08022, 1.0, 0.04667, 0.07036, 0.08022, 1.0, 0.04667, 0.07036, 0.08022, 1.0, 0.04667, 0.07036, 0.08022, 1.0, 0.04667, 0.07036, 0.08022, 1.0, 0.04667, 0.07036, 0.08022, 1.0, 0.04667, 0.07036, 0.08022, 1.0, 0.04667, 0.07036, 0.08022, 1.0, 0.04667, 0.07036, 0.08022, 1.0, 0.04667, 0.07036, 0.08022, 1.0, 0.04667, 0.07036, 0.08022, 1.0, 0.04667, 0.07036, 0.08022, 1.0, 0.04667, 0.07036, 0.08022, 1.0, 0.04667, 0.07036, 0.08022, 1.0, 0.04667, 0.07036, 0.08022, 1.0, 0.04667, 0.07036, 0.08022, 1.0, 0.04667, 0.07036, 0.08022, 1.0, 0.04667, 0.07036, 0.08022, 1.0, 0.04667, 0.07036, 0.08022, 1.0, 0.04667, 0.07036, 0.08022, 1.0, 0.04667, 0.07036, 0.08022, 1.0, 0.04667, 0.07036, 0.08022, 1.0, 0.04667, 0.07036, 0.08022, 1.0, 0.04667, 0.07036, 0.08022, 1.0, 0.04667, 0.07036, 0.08022, 1.0, 0.04667, 0.07036, 0.08022, 1.0, 0.04667, 0.07036, 0.08022, 1.0, 0.04667, 0.07036, 0.08022, 1.0, 0.04667, 0.07036, 0.08022, 1.0, 0.04667, 0.07036, 0.08022, 1.0, 0.04667, 0.07036, 0.08022, 1.0, 0.04667, 0.07036, 0.08022, 1.0, 0.04667, 0.07036, 0.08022, 1.0, 0.04667, 0.07036, 0.08022, 1.0, 0.04667, 0.07036, 0.08022, 1.0, 0.04667, 0.07036, 0.08022, 1.0, 0.04667, 0.07036, 0.08022, 1.0, 0.807, 0.7305, 0.5711, 1.0, 0.807, 0.7305, 0.5711, 1.0, 0.807, 0.7305, 0.5711, 1.0, 0.807, 0.7305, 0.5711, 1.0, 0.807, 0.7305, 0.5711, 1.0, 0.807, 0.7305, 0.5711, 1.0, 0.807, 0.7305, 0.5711, 1.0, 0.807, 0.7305, 0.5711, 1.0, 0.807, 0.7305, 0.5711, 1.0, 0.807, 0.7305, 0.5711, 1.0, 0.807, 0.7305, 0.5711, 1.0, 0.807, 0.7305, 0.5711, 1.0, 0.807, 0.7305, 0.5711, 1.0, 0.807, 0.7305, 0.5711, 1.0, 0.807, 0.7305, 0.5711, 1.0, 0.807, 0.7305, 0.5711, 1.0, 0.807, 0.7305, 0.5711, 1.0, 0.807, 0.7305, 0.5711, 1.0, 0.807, 0.7305, 0.5711, 1.0, 0.807, 0.7305, 0.5711, 1.0, 0.807, 0.7305, 0.5711, 1.0, 0.807, 0.7305, 0.5711, 1.0, 0.807, 0.7305, 0.5711, 1.0, 0.807, 0.7305, 0.5711, 1.0, 0.807, 0.7305, 0.5711, 1.0, 0.807, 0.7305, 0.5711, 1.0, 0.807, 0.7305, 0.5711, 1.0, 0.807, 0.7305, 0.5711, 1.0, 0.807, 0.7305, 0.5711, 1.0, 0.807, 0.7305, 0.5711, 1.0, 0.807, 0.7305, 0.5711, 1.0, 0.807, 0.7305, 0.5711, 1.0, 0.807, 0.7305, 0.5711, 1.0, 0.807, 0.7305, 0.5711, 1.0, 0.807, 0.7305, 0.5711, 1.0, 0.807, 0.7305, 0.5711, 1.0, 0.807, 0.7305, 0.5711, 1.0, 0.807, 0.7305, 0.5711, 1.0, 0.807, 0.7305, 0.5711, 1.0, 0.807, 0.7305, 0.5711, 1.0, 0.807, 0.7305, 0.5711, 1.0, 0.807, 0.7305, 0.5711, 1.0, 0.807, 0.7305, 0.5711, 1.0, 0.807, 0.7305, 0.5711, 1.0, 0.807, 0.7305, 0.5711, 1.0, 0.807, 0.7305, 0.5711, 1.0, 0.807, 0.7305, 0.5711, 1.0, 0.807, 0.7305, 0.5711, 1.0, 0.807, 0.7305, 0.5711, 1.0, 0.807, 0.7305, 0.5711, 1.0, 0.807, 0.7305, 0.5711, 1.0, 0.807, 0.7305, 0.5711, 1.0, 0.807, 0.7305, 0.5711, 1.0, 0.807, 0.7305, 0.5711, 1.0, 0.807, 0.7305, 0.5711, 1.0, 0.807, 0.7305, 0.5711, 1.0, 0.807, 0.7305, 0.5711, 1.0, 0.807, 0.7305, 0.5711, 1.0, 0.807, 0.7305, 0.5711, 1.0, 0.807, 0.7305, 0.5711, 1.0, 0.807, 0.7305, 0.5711, 1.0, 0.807, 0.7305, 0.5711, 1.0, 0.807, 0.7305, 0.5711, 1.0, 0.807, 0.7305, 0.5711, 1.0, 0.807, 0.7305, 0.5711, 1.0, 0.807, 0.7305, 0.5711, 1.0, 0.807, 0.7305, 0.5711, 1.0, 0.807, 0.7305, 0.5711, 1.0, 0.807, 0.7305, 0.5711, 1.0, 0.807, 0.7305, 0.5711, 1.0, 0.807, 0.7305, 0.5711, 1.0, 0.807, 0.7305, 0.5711, 1.0, 0.807, 0.7305, 0.5711, 1.0, 0.807, 0.7305, 0.5711, 1.0, 0.807, 0.7305, 0.5711, 1.0, 0.807, 0.7305, 0.5711, 1.0, 0.807, 0.7305, 0.5711, 1.0, 0.807, 0.7305, 0.5711, 1.0, 0.807, 0.7305, 0.5711, 1.0, 0.807, 0.7305, 0.5711, 1.0, 0.807, 0.7305, 0.5711, 1.0, 0.807, 0.7305, 0.5711, 1.0, 0.807, 0.7305, 0.5711, 1.0, 0.807, 0.7305, 0.5711, 1.0, 0.807, 0.7305, 0.5711, 1.0, 0.807, 0.7305, 0.5711, 1.0, 0.807, 0.7305, 0.5711, 1.0, 0.807, 0.7305, 0.5711, 1.0, 0.807, 0.7305, 0.5711, 1.0, 0.807, 0.7305, 0.5711, 1.0, 0.807, 0.7305, 0.5711, 1.0, 0.807, 0.7305, 0.5711, 1.0, 0.807, 0.7305, 0.5711, 1.0, 0.807, 0.7305, 0.5711, 1.0, 0.807, 0.7305, 0.5711, 1.0, 0.807, 0.7305, 0.5711, 1.0, 0.5711, 0.1981, 0.06848, 1.0, 0.5711, 0.1981, 0.06848, 1.0, 0.5711, 0.1981, 0.06848, 1.0, 0.5711, 0.1981, 0.06848, 1.0, 0.5711, 0.1981, 0.06848, 1.0, 0.5711, 0.1981, 0.06848, 1.0, 0.5711, 0.1981, 0.06848, 1.0, 0.5711, 0.1981, 0.06848, 1.0, 0.5711, 0.1981, 0.06848, 1.0, 0.5711, 0.1981, 0.06848, 1.0, 0.5711, 0.1981, 0.06848, 1.0, 0.5711, 0.1981, 0.06848, 1.0, 0.5711, 0.1981, 0.06848, 1.0, 0.5711, 0.1981, 0.06848, 1.0, 0.5711, 0.1981, 0.06848, 1.0, 0.5711, 0.1981, 0.06848, 1.0, 0.5711, 0.1981, 0.06848, 1.0, 0.5711, 0.1981, 0.06848, 1.0, 0.5711, 0.1981, 0.06848, 1.0, 0.5711, 0.1981, 0.06848, 1.0, 0.5711, 0.1981, 0.06848, 1.0, 0.5711, 0.1981, 0.06848, 1.0, 0.5711, 0.1981, 0.06848, 1.0, 0.5711, 0.1981, 0.06848, 1.0, 0.5711, 0.1981, 0.06848, 1.0, 0.5711, 0.1981, 0.06848, 1.0, 0.5711, 0.1981, 0.06848, 1.0, 0.5711, 0.1981, 0.06848, 1.0, 0.5711, 0.1981, 0.06848, 1.0, 0.5711, 0.1981, 0.06848, 1.0, 0.5711, 0.1981, 0.06848, 1.0, 0.5711, 0.1981, 0.06848, 1.0, 0.5711, 0.1981, 0.06848, 1.0, 0.5711, 0.1981, 0.06848, 1.0, 0.5711, 0.1981, 0.06848, 1.0, 0.5711, 0.1981, 0.06848, 1.0, 0.5711, 0.1981, 0.06848, 1.0, 0.5711, 0.1981, 0.06848, 1.0, 0.5711, 0.1981, 0.06848, 1.0, 0.5711, 0.1981, 0.06848, 1.0, 0.5711, 0.1981, 0.06848, 1.0, 0.5711, 0.1981, 0.06848, 1.0, 0.5711, 0.1981, 0.06848, 1.0, 0.5711, 0.1981, 0.06848, 1.0, 0.5711, 0.1981, 0.06848, 1.0, 0.5711, 0.1981, 0.06848, 1.0, 0.5711, 0.1981, 0.06848, 1.0, 0.5711, 0.1981, 0.06848, 1.0, 0.5711, 0.1981, 0.06848, 1.0, 0.5711, 0.1981, 0.06848, 1.0, 0.5711, 0.1981, 0.06848, 1.0, 0.5711, 0.1981, 0.06848, 1.0, 0.5711, 0.1981, 0.06848, 1.0, 0.5711, 0.1981, 0.06848, 1.0, 0.5711, 0.1981, 0.06848, 1.0, 0.5711, 0.1981, 0.06848, 1.0, 0.5711, 0.1981, 0.06848, 1.0, 0.5711, 0.1981, 0.06848, 1.0, 0.5711, 0.1981, 0.06848, 1.0, 0.5711, 0.1981, 0.06848, 1.0, 0.5711, 0.1981, 0.06848, 1.0, 0.5711, 0.1981, 0.06848, 1.0, 0.5711, 0.1981, 0.06848, 1.0, 0.5711, 0.1981, 0.06848, 1.0, 0.5711, 0.1981, 0.06848, 1.0, 0.5711, 0.1981, 0.06848, 1.0, 0.5711, 0.1981, 0.06848, 1.0, 0.5711, 0.1981, 0.06848, 1.0, 0.5711, 0.1981, 0.06848, 1.0, 0.5711, 0.1981, 0.06848, 1.0, 0.5711, 0.1981, 0.06848, 1.0, 0.5711, 0.1981, 0.06848, 1.0, 0.5711, 0.1981, 0.06848, 1.0, 0.5711, 0.1981, 0.06848, 1.0, 0.5711, 0.1981, 0.06848, 1.0, 0.5711, 0.1981, 0.06848, 1.0, 0.5711, 0.1981, 0.06848, 1.0, 0.5711, 0.1981, 0.06848, 1.0, 0.5711, 0.1981, 0.06848, 1.0, 0.5711, 0.1981, 0.06848, 1.0, 0.5711, 0.1981, 0.06848, 1.0, 0.5711, 0.1981, 0.06848, 1.0, 0.5711, 0.1981, 0.06848, 1.0, 0.5711, 0.1981, 0.06848, 1.0, 0.5711, 0.1981, 0.06848, 1.0, 0.5711, 0.1981, 0.06848, 1.0, 0.5711, 0.1981, 0.06848, 1.0, 0.5711, 0.1981, 0.06848, 1.0, 0.5711, 0.1981, 0.06848, 1.0, 0.5711, 0.1981, 0.06848, 1.0, 0.5711, 0.1981, 0.06848, 1.0, 0.5711, 0.1981, 0.06848, 1.0, 0.5711, 0.1981, 0.06848, 1.0, 0.5711, 0.1981, 0.06848, 1.0, 0.5711, 0.1981, 0.06848, 1.0, 0.5711, 0.1981, 0.06848, 1.0, 0.04667, 0.07036, 0.08022, 1.0, 0.04667, 0.07036, 0.08022, 1.0, 0.04667, 0.07036, 0.08022, 1.0, 0.04667, 0.07036, 0.08022, 1.0, 0.04667, 0.07036, 0.08022, 1.0, 0.04667, 0.07036, 0.08022, 1.0, 0.04667, 0.07036, 0.08022, 1.0, 0.04667, 0.07036, 0.08022, 1.0, 0.04667, 0.07036, 0.08022, 1.0, 0.04667, 0.07036, 0.08022, 1.0, 0.04667, 0.07036, 0.08022, 1.0, 0.04667, 0.07036, 0.08022, 1.0, 0.04667, 0.07036, 0.08022, 1.0, 0.04667, 0.07036, 0.08022, 1.0, 0.04667, 0.07036, 0.08022, 1.0, 0.04667, 0.07036, 0.08022, 1.0, 0.04667, 0.07036, 0.08022, 1.0, 0.04667, 0.07036, 0.08022, 1.0, 0.04667, 0.07036, 0.08022, 1.0, 0.04667, 0.07036, 0.08022, 1.0, 0.04667, 0.07036, 0.08022, 1.0, 0.04667, 0.07036, 0.08022, 1.0, 0.04667, 0.07036, 0.08022, 1.0, 0.04667, 0.07036, 0.08022, 1.0, 0.04667, 0.07036, 0.08022, 1.0, 0.04667, 0.07036, 0.08022, 1.0, 0.04667, 0.07036, 0.08022, 1.0, 0.04667, 0.07036, 0.08022, 1.0, 0.04667, 0.07036, 0.08022, 1.0, 0.04667, 0.07036, 0.08022, 1.0, 0.04667, 0.07036, 0.08022, 1.0, 0.04667, 0.07036, 0.08022, 1.0, 0.04667, 0.07036, 0.08022, 1.0, 0.04667, 0.07036, 0.08022, 1.0, 0.04667, 0.07036, 0.08022, 1.0, 0.04667, 0.07036, 0.08022, 1.0, 0.04667, 0.07036, 0.08022, 1.0, 0.04667, 0.07036, 0.08022, 1.0, 0.04667, 0.07036, 0.08022, 1.0, 0.04667, 0.07036, 0.08022, 1.0, 0.04667, 0.07036, 0.08022, 1.0, 0.04667, 0.07036, 0.08022, 1.0, 0.04667, 0.07036, 0.08022, 1.0, 0.04667, 0.07036, 0.08022, 1.0, 0.04667, 0.07036, 0.08022, 1.0, 0.04667, 0.07036, 0.08022, 1.0, 0.04667, 0.07036, 0.08022, 1.0, 0.04667, 0.07036, 0.08022, 1.0, 0.04667, 0.07036, 0.08022, 1.0, 0.04667, 0.07036, 0.08022, 1.0, 0.04667, 0.07036, 0.08022, 1.0, 0.04667, 0.07036, 0.08022, 1.0, 0.04667, 0.07036, 0.08022, 1.0, 0.04667, 0.07036, 0.08022, 1.0, 0.04667, 0.07036, 0.08022, 1.0, 0.04667, 0.07036, 0.08022, 1.0, 0.04667, 0.07036, 0.08022, 1.0, 0.04667, 0.07036, 0.08022, 1.0, 0.04667, 0.07036, 0.08022, 1.0, 0.04667, 0.07036, 0.08022, 1.0, 0.04667, 0.07036, 0.08022, 1.0, 0.04667, 0.07036, 0.08022, 1.0, 0.04667, 0.07036, 0.08022, 1.0, 0.04667, 0.07036, 0.08022, 1.0, 0.04667, 0.07036, 0.08022, 1.0, 0.04667, 0.07036, 0.08022, 1.0, 0.04667, 0.07036, 0.08022, 1.0, 0.04667, 0.07036, 0.08022, 1.0, 0.04667, 0.07036, 0.08022, 1.0, 0.04667, 0.07036, 0.08022, 1.0, 0.04667, 0.07036, 0.08022, 1.0, 0.04667, 0.07036, 0.08022, 1.0, 0.04667, 0.07036, 0.08022, 1.0, 0.04667, 0.07036, 0.08022, 1.0, 0.04667, 0.07036, 0.08022, 1.0, 0.04667, 0.07036, 0.08022, 1.0, 0.04667, 0.07036, 0.08022, 1.0, 0.04667, 0.07036, 0.08022, 1.0, 0.04667, 0.07036, 0.08022, 1.0, 0.04667, 0.07036, 0.08022, 1.0, 0.04667, 0.07036, 0.08022, 1.0, 0.04667, 0.07036, 0.08022, 1.0, 0.04667, 0.07036, 0.08022, 1.0, 0.04667, 0.07036, 0.08022, 1.0, 0.04667, 0.07036, 0.08022, 1.0, 0.04667, 0.07036, 0.08022, 1.0, 0.04667, 0.07036, 0.08022, 1.0, 0.04667, 0.07036, 0.08022, 1.0, 0.04667, 0.07036, 0.08022, 1.0, 0.04667, 0.07036, 0.08022, 1.0, 0.04667, 0.07036, 0.08022, 1.0, 0.04667, 0.07036, 0.08022, 1.0, 0.04667, 0.07036, 0.08022, 1.0, 0.04667, 0.07036, 0.08022, 1.0, 0.04667, 0.07036, 0.08022, 1.0, 0.04667, 0.07036, 0.08022, 1.0, 0.5711, 0.1981, 0.06848, 1.0, 0.5711, 0.1981, 0.06848, 1.0, 0.5711, 0.1981, 0.06848, 1.0, 0.5711, 0.1981, 0.06848, 1.0, 0.5711, 0.1981, 0.06848, 1.0, 0.5711, 0.1981, 0.06848, 1.0, 0.5711, 0.1981, 0.06848, 1.0, 0.5711, 0.1981, 0.06848, 1.0, 0.5711, 0.1981, 0.06848, 1.0, 0.5711, 0.1981, 0.06848, 1.0, 0.5711, 0.1981, 0.06848, 1.0, 0.5711, 0.1981, 0.06848, 1.0, 0.5711, 0.1981, 0.06848, 1.0, 0.5711, 0.1981, 0.06848, 1.0, 0.5711, 0.1981, 0.06848, 1.0, 0.5711, 0.1981, 0.06848, 1.0, 0.5711, 0.1981, 0.06848, 1.0, 0.5711, 0.1981, 0.06848, 1.0, 0.5711, 0.1981, 0.06848, 1.0, 0.5711, 0.1981, 0.06848, 1.0, 0.5711, 0.1981, 0.06848, 1.0, 0.5711, 0.1981, 0.06848, 1.0, 0.5711, 0.1981, 0.06848, 1.0, 0.5711, 0.1981, 0.06848, 1.0, 0.5711, 0.1981, 0.06848, 1.0, 0.5711, 0.1981, 0.06848, 1.0, 0.5711, 0.1981, 0.06848, 1.0, 0.5711, 0.1981, 0.06848, 1.0, 0.5711, 0.1981, 0.06848, 1.0, 0.5711, 0.1981, 0.06848, 1.0, 0.5711, 0.1981, 0.06848, 1.0, 0.5711, 0.1981, 0.06848, 1.0, 0.5711, 0.1981, 0.06848, 1.0, 0.5711, 0.1981, 0.06848, 1.0, 0.5711, 0.1981, 0.06848, 1.0, 0.5711, 0.1981, 0.06848, 1.0, 0.5711, 0.1981, 0.06848, 1.0, 0.5711, 0.1981, 0.06848, 1.0, 0.5711, 0.1981, 0.06848, 1.0, 0.5711, 0.1981, 0.06848, 1.0, 0.5711, 0.1981, 0.06848, 1.0, 0.5711, 0.1981, 0.06848, 1.0, 0.5711, 0.1981, 0.06848, 1.0, 0.5711, 0.1981, 0.06848, 1.0, 0.5711, 0.1981, 0.06848, 1.0, 0.5711, 0.1981, 0.06848, 1.0, 0.5711, 0.1981, 0.06848, 1.0, 0.5711, 0.1981, 0.06848, 1.0, 0.5711, 0.1981, 0.06848, 1.0, 0.5711, 0.1981, 0.06848, 1.0, 0.5711, 0.1981, 0.06848, 1.0, 0.5711, 0.1981, 0.06848, 1.0, 0.5711, 0.1981, 0.06848, 1.0, 0.5711, 0.1981, 0.06848, 1.0, 0.5711, 0.1981, 0.06848, 1.0, 0.5711, 0.1981, 0.06848, 1.0, 0.5711, 0.1981, 0.06848, 1.0, 0.5711, 0.1981, 0.06848, 1.0, 0.5711, 0.1981, 0.06848, 1.0, 0.5711, 0.1981, 0.06848, 1.0, 0.5711, 0.1981, 0.06848, 1.0, 0.5711, 0.1981, 0.06848, 1.0, 0.5711, 0.1981, 0.06848, 1.0, 0.5711, 0.1981, 0.06848, 1.0, 0.5711, 0.1981, 0.06848, 1.0, 0.5711, 0.1981, 0.06848, 1.0, 0.5711, 0.1981, 0.06848, 1.0, 0.5711, 0.1981, 0.06848, 1.0, 0.5711, 0.1981, 0.06848, 1.0, 0.5711, 0.1981, 0.06848, 1.0, 0.5711, 0.1981, 0.06848, 1.0, 0.5711, 0.1981, 0.06848, 1.0, 0.5711, 0.1981, 0.06848, 1.0, 0.5711, 0.1981, 0.06848, 1.0, 0.5711, 0.1981, 0.06848, 1.0, 0.5711, 0.1981, 0.06848, 1.0, 0.5711, 0.1981, 0.06848, 1.0, 0.5711, 0.1981, 0.06848, 1.0, 0.5711, 0.1981, 0.06848, 1.0, 0.5711, 0.1981, 0.06848, 1.0, 0.5711, 0.1981, 0.06848, 1.0, 0.5711, 0.1981, 0.06848, 1.0, 0.5711, 0.1981, 0.06848, 1.0, 0.5711, 0.1981, 0.06848, 1.0, 0.5711, 0.1981, 0.06848, 1.0, 0.5711, 0.1981, 0.06848, 1.0, 0.5711, 0.1981, 0.06848, 1.0, 0.5711, 0.1981, 0.06848, 1.0, 0.5711, 0.1981, 0.06848, 1.0, 0.5711, 0.1981, 0.06848, 1.0, 0.5711, 0.1981, 0.06848, 1.0, 0.5711, 0.1981, 0.06848, 1.0, 0.5711, 0.1981, 0.06848, 1.0, 0.5711, 0.1981, 0.06848, 1.0, 0.5711, 0.1981, 0.06848, 1.0, 0.5711, 0.1981, 0.06848, 1.0, 0.5711, 0.1981, 0.06848, 1.0, 0.5711, 0.1981, 0.06848, 1.0, 0.5711, 0.1981, 0.06848, 1.0, 0.5711, 0.1981, 0.06848, 1.0, 0.5711, 0.1981, 0.06848, 1.0, 0.5711, 0.1981, 0.06848, 1.0, 0.5711, 0.1981, 0.06848, 1.0, 0.5711, 0.1981, 0.06848, 1.0, 0.5711, 0.1981, 0.06848, 1.0, 0.5711, 0.1981, 0.06848, 1.0, 0.5711, 0.1981, 0.06848, 1.0, 0.5711, 0.1981, 0.06848, 1.0, 0.5711, 0.1981, 0.06848, 1.0, 0.5711, 0.1981, 0.06848, 1.0, 0.5711, 0.1981, 0.06848, 1.0, 0.5711, 0.1981, 0.06848, 1.0, 0.5711, 0.1981, 0.06848, 1.0, 0.5711, 0.1981, 0.06848, 1.0, 0.5711, 0.1981, 0.06848, 1.0, 0.5711, 0.1981, 0.06848, 1.0, 0.5711, 0.1981, 0.06848, 1.0, 0.5711, 0.1981, 0.06848, 1.0, 0.5711, 0.1981, 0.06848, 1.0, 0.5711, 0.1981, 0.06848, 1.0, 0.5711, 0.1981, 0.06848, 1.0, 0.5711, 0.1981, 0.06848, 1.0, 0.5711, 0.1981, 0.06848, 1.0, 0.5711, 0.1981, 0.06848, 1.0, 0.5711, 0.1981, 0.06848, 1.0, 0.5711, 0.1981, 0.06848, 1.0, 0.5711, 0.1981, 0.06848, 1.0, 0.5711, 0.1981, 0.06848, 1.0, 0.5711, 0.1981, 0.06848, 1.0, 0.5711, 0.1981, 0.06848, 1.0, 0.5711, 0.1981, 0.06848, 1.0, 0.5711, 0.1981, 0.06848, 1.0, 0.5711, 0.1981, 0.06848, 1.0, 0.5711, 0.1981, 0.06848, 1.0, 0.5711, 0.1981, 0.06848, 1.0, 0.5711, 0.1981, 0.06848, 1.0, 0.5711, 0.1981, 0.06848, 1.0, 0.5711, 0.1981, 0.06848, 1.0, 0.5711, 0.1981, 0.06848, 1.0, 0.5711, 0.1981, 0.06848, 1.0, 0.5711, 0.1981, 0.06848, 1.0, 0.5711, 0.1981, 0.06848, 1.0, 0.5711, 0.1981, 0.06848, 1.0, 0.5711, 0.1981, 0.06848, 1.0, 0.5711, 0.1981, 0.06848, 1.0, 0.5711, 0.1981, 0.06848, 1.0, 0.5711, 0.1981, 0.06848, 1.0, 0.5711, 0.1981, 0.06848, 1.0, 0.5711, 0.1981, 0.06848, 1.0, 0.5711, 0.1981, 0.06848, 1.0, 0.5711, 0.1981, 0.06848, 1.0, 0.5711, 0.1981, 0.06848, 1.0, 0.5711, 0.1981, 0.06848, 1.0, 0.5711, 0.1981, 0.06848, 1.0, 0.5711, 0.1981, 0.06848, 1.0, 0.5711, 0.1981, 0.06848, 1.0, 0.5711, 0.1981, 0.06848, 1.0, 0.5711, 0.1981, 0.06848, 1.0, 0.5711, 0.1981, 0.06848, 1.0, 0.5711, 0.1981, 0.06848, 1.0, 0.5711, 0.1981, 0.06848, 1.0, 0.5711, 0.1981, 0.06848, 1.0, 0.5711, 0.1981, 0.06848, 1.0, 0.5711, 0.1981, 0.06848, 1.0, 0.5711, 0.1981, 0.06848, 1.0, 0.5711, 0.1981, 0.06848, 1.0, 0.5711, 0.1981, 0.06848, 1.0, 0.5711, 0.1981, 0.06848, 1.0, 0.5711, 0.1981, 0.06848, 1.0, 0.5711, 0.1981, 0.06848, 1.0, 0.5711, 0.1981, 0.06848, 1.0, 0.5711, 0.1981, 0.06848, 1.0, 0.5711, 0.1981, 0.06848, 1.0, 0.5711, 0.1981, 0.06848, 1.0, 0.5711, 0.1981, 0.06848, 1.0, 0.5711, 0.1981, 0.06848, 1.0, 0.5711, 0.1981, 0.06848, 1.0, 0.5711, 0.1981, 0.06848, 1.0, 0.5711, 0.1981, 0.06848, 1.0, 0.5711, 0.1981, 0.06848, 1.0, 0.5711, 0.1981, 0.06848, 1.0, 0.5711, 0.1981, 0.06848, 1.0, 0.5711, 0.1981, 0.06848, 1.0, 0.5711, 0.1981, 0.06848, 1.0, 0.5711, 0.1981, 0.06848, 1.0, 0.5711, 0.1981, 0.06848, 1.0, 0.5711, 0.1981, 0.06848, 1.0, 0.5711, 0.1981, 0.06848, 1.0, 0.5711, 0.1981, 0.06848, 1.0, 0.5711, 0.1981, 0.06848, 1.0, 0.5711, 0.1981, 0.06848, 1.0, 0.5711, 0.1981, 0.06848, 1.0, 0.0185, 0.03689, 0.04519, 1.0, 0.0185, 0.03689, 0.04519, 1.0, 0.0185, 0.03689, 0.04519, 1.0, 0.0185, 0.03689, 0.04519, 1.0, 0.0185, 0.03689, 0.04519, 1.0, 0.0185, 0.03689, 0.04519, 1.0, 0.0185, 0.03689, 0.04519, 1.0, 0.0185, 0.03689, 0.04519, 1.0, 0.0185, 0.03689, 0.04519, 1.0, 0.0185, 0.03689, 0.04519, 1.0, 0.0185, 0.03689, 0.04519, 1.0, 0.0185, 0.03689, 0.04519, 1.0, 0.0185, 0.03689, 0.04519, 1.0, 0.0185, 0.03689, 0.04519, 1.0, 0.0185, 0.03689, 0.04519, 1.0, 0.0185, 0.03689, 0.04519, 1.0, 0.0185, 0.03689, 0.04519, 1.0, 0.0185, 0.03689, 0.04519, 1.0, 0.0185, 0.03689, 0.04519, 1.0, 0.0185, 0.03689, 0.04519, 1.0, 0.0185, 0.03689, 0.04519, 1.0, 0.0185, 0.03689, 0.04519, 1.0, 0.0185, 0.03689, 0.04519, 1.0, 0.0185, 0.03689, 0.04519, 1.0, 0.0185, 0.03689, 0.04519, 1.0, 0.0185, 0.03689, 0.04519, 1.0, 0.0185, 0.03689, 0.04519, 1.0, 0.0185, 0.03689, 0.04519, 1.0, 0.0185, 0.03689, 0.04519, 1.0, 0.0185, 0.03689, 0.04519, 1.0, 0.0185, 0.03689, 0.04519, 1.0, 0.0185, 0.03689, 0.04519, 1.0, 0.0185, 0.03689, 0.04519, 1.0, 0.0185, 0.03689, 0.04519, 1.0, 0.0185, 0.03689, 0.04519, 1.0, 0.0185, 0.03689, 0.04519, 1.0, 0.0185, 0.03689, 0.04519, 1.0, 0.0185, 0.03689, 0.04519, 1.0, 0.0185, 0.03689, 0.04519, 1.0, 0.0185, 0.03689, 0.04519, 1.0, 0.0185, 0.03689, 0.04519, 1.0, 0.0185, 0.03689, 0.04519, 1.0, 0.0185, 0.03689, 0.04519, 1.0, 0.0185, 0.03689, 0.04519, 1.0, 0.0185, 0.03689, 0.04519, 1.0, 0.0185, 0.03689, 0.04519, 1.0, 0.0185, 0.03689, 0.04519, 1.0, 0.0185, 0.03689, 0.04519, 1.0, 0.0185, 0.03689, 0.04519, 1.0, 0.0185, 0.03689, 0.04519, 1.0, 0.0185, 0.03689, 0.04519, 1.0, 0.0185, 0.03689, 0.04519, 1.0, 0.0185, 0.03689, 0.04519, 1.0, 0.0185, 0.03689, 0.04519, 1.0, 0.0185, 0.03689, 0.04519, 1.0, 0.0185, 0.03689, 0.04519, 1.0, 0.0185, 0.03689, 0.04519, 1.0, 0.0185, 0.03689, 0.04519, 1.0, 0.0185, 0.03689, 0.04519, 1.0, 0.0185, 0.03689, 0.04519, 1.0, 0.0185, 0.03689, 0.04519, 1.0, 0.0185, 0.03689, 0.04519, 1.0, 0.0185, 0.03689, 0.04519, 1.0, 0.0185, 0.03689, 0.04519, 1.0, 0.0185, 0.03689, 0.04519, 1.0, 0.0185, 0.03689, 0.04519, 1.0, 0.0185, 0.03689, 0.04519, 1.0, 0.0185, 0.03689, 0.04519, 1.0, 0.0185, 0.03689, 0.04519, 1.0, 0.0185, 0.03689, 0.04519, 1.0, 0.0185, 0.03689, 0.04519, 1.0, 0.0185, 0.03689, 0.04519, 1.0, 0.0185, 0.03689, 0.04519, 1.0, 0.0185, 0.03689, 0.04519, 1.0, 0.0185, 0.03689, 0.04519, 1.0, 0.0185, 0.03689, 0.04519, 1.0, 0.0185, 0.03689, 0.04519, 1.0, 0.0185, 0.03689, 0.04519, 1.0, 0.0185, 0.03689, 0.04519, 1.0, 0.0185, 0.03689, 0.04519, 1.0, 0.0185, 0.03689, 0.04519, 1.0, 0.0185, 0.03689, 0.04519, 1.0, 0.0185, 0.03689, 0.04519, 1.0, 0.0185, 0.03689, 0.04519, 1.0, 0.0185, 0.03689, 0.04519, 1.0, 0.0185, 0.03689, 0.04519, 1.0, 0.0185, 0.03689, 0.04519, 1.0, 0.0185, 0.03689, 0.04519, 1.0, 0.0185, 0.03689, 0.04519, 1.0, 0.0185, 0.03689, 0.04519, 1.0, 0.0185, 0.03689, 0.04519, 1.0, 0.0185, 0.03689, 0.04519, 1.0, 0.0185, 0.03689, 0.04519, 1.0, 0.0185, 0.03689, 0.04519, 1.0, 0.0185, 0.03689, 0.04519, 1.0, 0.0185, 0.03689, 0.04519, 1.0, 0.6939, 0.4564, 0.1144, 1.0, 0.6939, 0.4564, 0.1144, 1.0, 0.6939, 0.4564, 0.1144, 1.0, 0.6939, 0.4564, 0.1144, 1.0, 0.6939, 0.4564, 0.1144, 1.0, 0.6939, 0.4564, 0.1144, 1.0, 0.6939, 0.4564, 0.1144, 1.0, 0.6939, 0.4564, 0.1144, 1.0, 0.6939, 0.4564, 0.1144, 1.0, 0.6939, 0.4564, 0.1144, 1.0, 0.6939, 0.4564, 0.1144, 1.0, 0.6939, 0.4564, 0.1144, 1.0, 0.6939, 0.4564, 0.1144, 1.0, 0.6939, 0.4564, 0.1144, 1.0, 0.6939, 0.4564, 0.1144, 1.0, 0.6939, 0.4564, 0.1144, 1.0, 0.6939, 0.4564, 0.1144, 1.0, 0.6939, 0.4564, 0.1144, 1.0, 0.6939, 0.4564, 0.1144, 1.0, 0.6939, 0.4564, 0.1144, 1.0, 0.6939, 0.4564, 0.1144, 1.0, 0.6939, 0.4564, 0.1144, 1.0, 0.6939, 0.4564, 0.1144, 1.0, 0.6939, 0.4564, 0.1144, 1.0, 0.6939, 0.4564, 0.1144, 1.0, 0.6939, 0.4564, 0.1144, 1.0, 0.6939, 0.4564, 0.1144, 1.0, 0.6939, 0.4564, 0.1144, 1.0, 0.6939, 0.4564, 0.1144, 1.0, 0.6939, 0.4564, 0.1144, 1.0, 0.6939, 0.4564, 0.1144, 1.0, 0.6939, 0.4564, 0.1144, 1.0, 0.6939, 0.4564, 0.1144, 1.0, 0.6939, 0.4564, 0.1144, 1.0, 0.6939, 0.4564, 0.1144, 1.0, 0.6939, 0.4564, 0.1144, 1.0, 0.6939, 0.4564, 0.1144, 1.0, 0.6939, 0.4564, 0.1144, 1.0, 0.6939, 0.4564, 0.1144, 1.0, 0.6939, 0.4564, 0.1144, 1.0, 0.6939, 0.4564, 0.1144, 1.0, 0.6939, 0.4564, 0.1144, 1.0, 0.6939, 0.4564, 0.1144, 1.0, 0.6939, 0.4564, 0.1144, 1.0, 0.6939, 0.4564, 0.1144, 1.0, 0.6939, 0.4564, 0.1144, 1.0, 0.6939, 0.4564, 0.1144, 1.0, 0.6939, 0.4564, 0.1144, 1.0, 0.6939, 0.4564, 0.1144, 1.0, 0.6939, 0.4564, 0.1144, 1.0, 0.6939, 0.4564, 0.1144, 1.0, 0.6939, 0.4564, 0.1144, 1.0, 0.6939, 0.4564, 0.1144, 1.0, 0.6939, 0.4564, 0.1144, 1.0, 0.6939, 0.4564, 0.1144, 1.0, 0.6939, 0.4564, 0.1144, 1.0, 0.6939, 0.4564, 0.1144, 1.0, 0.6939, 0.4564, 0.1144, 1.0, 0.6939, 0.4564, 0.1144, 1.0, 0.6939, 0.4564, 0.1144, 1.0, 0.6939, 0.4564, 0.1144, 1.0, 0.6939, 0.4564, 0.1144, 1.0, 0.6939, 0.4564, 0.1144, 1.0, 0.6939, 0.4564, 0.1144, 1.0, 0.6939, 0.4564, 0.1144, 1.0, 0.6939, 0.4564, 0.1144, 1.0, 0.6939, 0.4564, 0.1144, 1.0, 0.6939, 0.4564, 0.1144, 1.0, 0.6939, 0.4564, 0.1144, 1.0, 0.6939, 0.4564, 0.1144, 1.0, 0.6939, 0.4564, 0.1144, 1.0, 0.6939, 0.4564, 0.1144, 1.0, 0.6939, 0.4564, 0.1144, 1.0, 0.6939, 0.4564, 0.1144, 1.0, 0.6939, 0.4564, 0.1144, 1.0, 0.6939, 0.4564, 0.1144, 1.0, 0.6939, 0.4564, 0.1144, 1.0, 0.6939, 0.4564, 0.1144, 1.0, 0.6939, 0.4564, 0.1144, 1.0, 0.6939, 0.4564, 0.1144, 1.0, 0.6939, 0.4564, 0.1144, 1.0, 0.6939, 0.4564, 0.1144, 1.0, 0.6939, 0.4564, 0.1144, 1.0, 0.6939, 0.4564, 0.1144, 1.0, 0.6939, 0.4564, 0.1144, 1.0, 0.6939, 0.4564, 0.1144, 1.0, 0.6939, 0.4564, 0.1144, 1.0, 0.6939, 0.4564, 0.1144, 1.0, 0.6939, 0.4564, 0.1144, 1.0, 0.6939, 0.4564, 0.1144, 1.0, 0.6939, 0.4564, 0.1144, 1.0, 0.6939, 0.4564, 0.1144, 1.0, 0.6939, 0.4564, 0.1144, 1.0, 0.6939, 0.4564, 0.1144, 1.0, 0.6939, 0.4564, 0.1144, 1.0, 0.6939, 0.4564, 0.1144, 1.0, 0.04667, 0.07036, 0.08022, 1.0, 0.04667, 0.07036, 0.08022, 1.0, 0.04667, 0.07036, 0.08022, 1.0, 0.04667, 0.07036, 0.08022, 1.0, 0.04667, 0.07036, 0.08022, 1.0, 0.04667, 0.07036, 0.08022, 1.0, 0.04667, 0.07036, 0.08022, 1.0, 0.04667, 0.07036, 0.08022, 1.0, 0.04667, 0.07036, 0.08022, 1.0, 0.04667, 0.07036, 0.08022, 1.0, 0.04667, 0.07036, 0.08022, 1.0, 0.04667, 0.07036, 0.08022, 1.0, 0.04667, 0.07036, 0.08022, 1.0, 0.04667, 0.07036, 0.08022, 1.0, 0.04667, 0.07036, 0.08022, 1.0, 0.04667, 0.07036, 0.08022, 1.0, 0.04667, 0.07036, 0.08022, 1.0, 0.04667, 0.07036, 0.08022, 1.0, 0.04667, 0.07036, 0.08022, 1.0, 0.04667, 0.07036, 0.08022, 1.0, 0.04667, 0.07036, 0.08022, 1.0, 0.04667, 0.07036, 0.08022, 1.0, 0.04667, 0.07036, 0.08022, 1.0, 0.04667, 0.07036, 0.08022, 1.0, 0.04667, 0.07036, 0.08022, 1.0, 0.04667, 0.07036, 0.08022, 1.0, 0.04667, 0.07036, 0.08022, 1.0, 0.04667, 0.07036, 0.08022, 1.0, 0.04667, 0.07036, 0.08022, 1.0, 0.04667, 0.07036, 0.08022, 1.0, 0.04667, 0.07036, 0.08022, 1.0, 0.04667, 0.07036, 0.08022, 1.0, 0.04667, 0.07036, 0.08022, 1.0, 0.04667, 0.07036, 0.08022, 1.0, 0.04667, 0.07036, 0.08022, 1.0, 0.04667, 0.07036, 0.08022, 1.0, 0.04667, 0.07036, 0.08022, 1.0, 0.04667, 0.07036, 0.08022, 1.0, 0.04667, 0.07036, 0.08022, 1.0, 0.04667, 0.07036, 0.08022, 1.0, 0.04667, 0.07036, 0.08022, 1.0, 0.04667, 0.07036, 0.08022, 1.0, 0.04667, 0.07036, 0.08022, 1.0, 0.04667, 0.07036, 0.08022, 1.0, 0.04667, 0.07036, 0.08022, 1.0, 0.04667, 0.07036, 0.08022, 1.0, 0.04667, 0.07036, 0.08022, 1.0, 0.04667, 0.07036, 0.08022, 1.0, 0.04667, 0.07036, 0.08022, 1.0, 0.04667, 0.07036, 0.08022, 1.0, 0.04667, 0.07036, 0.08022, 1.0, 0.04667, 0.07036, 0.08022, 1.0, 0.04667, 0.07036, 0.08022, 1.0, 0.04667, 0.07036, 0.08022, 1.0, 0.04667, 0.07036, 0.08022, 1.0, 0.04667, 0.07036, 0.08022, 1.0, 0.04667, 0.07036, 0.08022, 1.0, 0.04667, 0.07036, 0.08022, 1.0, 0.04667, 0.07036, 0.08022, 1.0, 0.04667, 0.07036, 0.08022, 1.0, 0.04667, 0.07036, 0.08022, 1.0, 0.04667, 0.07036, 0.08022, 1.0, 0.04667, 0.07036, 0.08022, 1.0, 0.04667, 0.07036, 0.08022, 1.0, 0.04667, 0.07036, 0.08022, 1.0, 0.04667, 0.07036, 0.08022, 1.0, 0.04667, 0.07036, 0.08022, 1.0, 0.04667, 0.07036, 0.08022, 1.0, 0.04667, 0.07036, 0.08022, 1.0, 0.04667, 0.07036, 0.08022, 1.0, 0.04667, 0.07036, 0.08022, 1.0, 0.04667, 0.07036, 0.08022, 1.0, 0.04667, 0.07036, 0.08022, 1.0, 0.04667, 0.07036, 0.08022, 1.0, 0.04667, 0.07036, 0.08022, 1.0, 0.04667, 0.07036, 0.08022, 1.0, 0.04667, 0.07036, 0.08022, 1.0, 0.04667, 0.07036, 0.08022, 1.0, 0.04667, 0.07036, 0.08022, 1.0, 0.04667, 0.07036, 0.08022, 1.0, 0.04667, 0.07036, 0.08022, 1.0, 0.04667, 0.07036, 0.08022, 1.0, 0.04667, 0.07036, 0.08022, 1.0, 0.04667, 0.07036, 0.08022, 1.0, 0.04667, 0.07036, 0.08022, 1.0, 0.04667, 0.07036, 0.08022, 1.0, 0.04667, 0.07036, 0.08022, 1.0, 0.04667, 0.07036, 0.08022, 1.0, 0.04667, 0.07036, 0.08022, 1.0, 0.04667, 0.07036, 0.08022, 1.0, 0.04667, 0.07036, 0.08022, 1.0, 0.04667, 0.07036, 0.08022, 1.0, 0.04667, 0.07036, 0.08022, 1.0, 0.04667, 0.07036, 0.08022, 1.0, 0.04667, 0.07036, 0.08022, 1.0, 0.04667, 0.07036, 0.08022, 1.0, 0.5711, 0.1981, 0.06848, 1.0, 0.5711, 0.1981, 0.06848, 1.0, 0.5711, 0.1981, 0.06848, 1.0, 0.5711, 0.1981, 0.06848, 1.0, 0.5711, 0.1981, 0.06848, 1.0, 0.5711, 0.1981, 0.06848, 1.0, 0.5711, 0.1981, 0.06848, 1.0, 0.5711, 0.1981, 0.06848, 1.0, 0.5711, 0.1981, 0.06848, 1.0, 0.5711, 0.1981, 0.06848, 1.0, 0.5711, 0.1981, 0.06848, 1.0, 0.5711, 0.1981, 0.06848, 1.0, 0.5711, 0.1981, 0.06848, 1.0, 0.5711, 0.1981, 0.06848, 1.0, 0.5711, 0.1981, 0.06848, 1.0, 0.5711, 0.1981, 0.06848, 1.0, 0.5711, 0.1981, 0.06848, 1.0, 0.5711, 0.1981, 0.06848, 1.0, 0.5711, 0.1981, 0.06848, 1.0, 0.5711, 0.1981, 0.06848, 1.0, 0.5711, 0.1981, 0.06848, 1.0, 0.5711, 0.1981, 0.06848, 1.0, 0.5711, 0.1981, 0.06848, 1.0, 0.5711, 0.1981, 0.06848, 1.0, 0.5711, 0.1981, 0.06848, 1.0, 0.5711, 0.1981, 0.06848, 1.0, 0.5711, 0.1981, 0.06848, 1.0, 0.5711, 0.1981, 0.06848, 1.0, 0.5711, 0.1981, 0.06848, 1.0, 0.5711, 0.1981, 0.06848, 1.0, 0.5711, 0.1981, 0.06848, 1.0, 0.5711, 0.1981, 0.06848, 1.0, 0.5711, 0.1981, 0.06848, 1.0, 0.5711, 0.1981, 0.06848, 1.0, 0.5711, 0.1981, 0.06848, 1.0, 0.5711, 0.1981, 0.06848, 1.0, 0.5711, 0.1981, 0.06848, 1.0, 0.5711, 0.1981, 0.06848, 1.0, 0.5711, 0.1981, 0.06848, 1.0, 0.5711, 0.1981, 0.06848, 1.0, 0.5711, 0.1981, 0.06848, 1.0, 0.5711, 0.1981, 0.06848, 1.0, 0.5711, 0.1981, 0.06848, 1.0, 0.5711, 0.1981, 0.06848, 1.0, 0.5711, 0.1981, 0.06848, 1.0, 0.5711, 0.1981, 0.06848, 1.0, 0.5711, 0.1981, 0.06848, 1.0, 0.5711, 0.1981, 0.06848, 1.0, 0.5711, 0.1981, 0.06848, 1.0, 0.5711, 0.1981, 0.06848, 1.0, 0.5711, 0.1981, 0.06848, 1.0, 0.5711, 0.1981, 0.06848, 1.0, 0.5711, 0.1981, 0.06848, 1.0, 0.5711, 0.1981, 0.06848, 1.0, 0.5711, 0.1981, 0.06848, 1.0, 0.5711, 0.1981, 0.06848, 1.0, 0.5711, 0.1981, 0.06848, 1.0, 0.5711, 0.1981, 0.06848, 1.0, 0.5711, 0.1981, 0.06848, 1.0, 0.5711, 0.1981, 0.06848, 1.0, 0.5711, 0.1981, 0.06848, 1.0, 0.5711, 0.1981, 0.06848, 1.0, 0.5711, 0.1981, 0.06848, 1.0, 0.5711, 0.1981, 0.06848, 1.0, 0.5711, 0.1981, 0.06848, 1.0, 0.5711, 0.1981, 0.06848, 1.0, 0.5711, 0.1981, 0.06848, 1.0, 0.5711, 0.1981, 0.06848, 1.0, 0.5711, 0.1981, 0.06848, 1.0, 0.5711, 0.1981, 0.06848, 1.0, 0.5711, 0.1981, 0.06848, 1.0, 0.5711, 0.1981, 0.06848, 1.0, 0.5711, 0.1981, 0.06848, 1.0, 0.5711, 0.1981, 0.06848, 1.0, 0.5711, 0.1981, 0.06848, 1.0, 0.5711, 0.1981, 0.06848, 1.0, 0.5711, 0.1981, 0.06848, 1.0, 0.5711, 0.1981, 0.06848, 1.0, 0.5711, 0.1981, 0.06848, 1.0, 0.5711, 0.1981, 0.06848, 1.0, 0.5711, 0.1981, 0.06848, 1.0, 0.5711, 0.1981, 0.06848, 1.0, 0.5711, 0.1981, 0.06848, 1.0, 0.5711, 0.1981, 0.06848, 1.0, 0.5711, 0.1981, 0.06848, 1.0, 0.5711, 0.1981, 0.06848, 1.0, 0.5711, 0.1981, 0.06848, 1.0, 0.5711, 0.1981, 0.06848, 1.0, 0.5711, 0.1981, 0.06848, 1.0, 0.5711, 0.1981, 0.06848, 1.0, 0.5711, 0.1981, 0.06848, 1.0, 0.5711, 0.1981, 0.06848, 1.0, 0.5711, 0.1981, 0.06848, 1.0, 0.5711, 0.1981, 0.06848, 1.0, 0.5711, 0.1981, 0.06848, 1.0, 0.5711, 0.1981, 0.06848, 1.0])
me_cube.materials.append(mat_world_palette)
me_cube.update()

# ---- objects
ob_body = bpy.data.objects.new('body', me_cube)
ob_root = bpy.data.objects.new('root', None)
ob_socket_loading = bpy.data.objects.new('socket_loading', None)

# ---- transforms, parenting, visibility, modifiers, constraints
ob_body.parent = ob_root
ob_body.location = (0.0, 0.0, 0.0)
ob_root.location = (0.0, 0.0, 0.0)
ob_socket_loading.parent = ob_root
ob_socket_loading.location = (0.45, -1.85, 0.1)

# ---- collection membership
col_collection.objects.link(ob_body)
col_collection.objects.link(ob_root)
col_collection.objects.link(ob_socket_loading)

# ---- scene / render settings (as saved in the file)
scene.frame_start = 1; scene.frame_end = 250; scene.frame_set(1)
scene.render.engine = 'BLENDER_EEVEE_NEXT'
bpy.context.view_layer.update()

# ---- added for rendering (the .blend has no active camera and no usable light): camera, sun
cam_auto = bpy.data.cameras.new('AutoCamera')
cam_auto.lens = 50.0
cam_auto.sensor_width = 36.0
cam_auto.clip_end = 1000.0
ob_auto_camera = bpy.data.objects.new('AutoCamera', cam_auto)
scene.collection.objects.link(ob_auto_camera)
ob_auto_camera.location = (5.92803, -7.11363, 6.44242)
ob_auto_camera.rotation_euler = (1.09748, -7.21219e-08, 0.694738)
scene.camera = ob_auto_camera
light_auto_sun = bpy.data.lights.new('AutoSun', 'SUN')
light_auto_sun.energy = 3.0
light_auto_sun.angle = 0.0523599
ob_auto_sun = bpy.data.objects.new('AutoSun', light_auto_sun)
scene.collection.objects.link(ob_auto_sun)
ob_auto_sun.rotation_euler = (0.872665, 0.174533, 0.523599)
bpy.context.view_layer.update()
